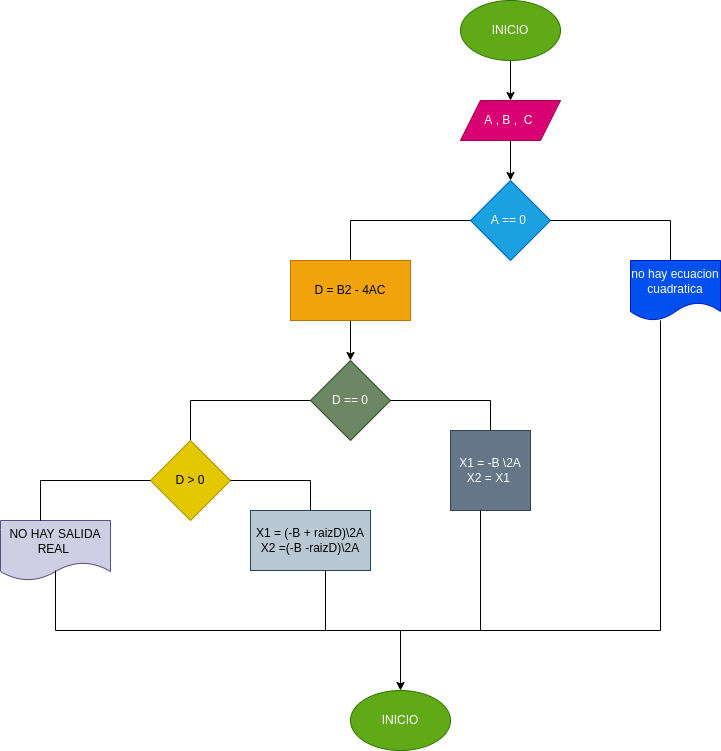

The diagram above was exported from draw.io. Its source (the exported page's mxGraphModel, read from the mxfile embedded in the PNG):
<mxGraphModel dx="2288" dy="411" grid="1" gridSize="10" guides="1" tooltips="1" connect="1" arrows="1" fold="1" page="1" pageScale="1" pageWidth="1654" pageHeight="2336" math="0" shadow="0">
  <root>
    <mxCell id="0" />
    <mxCell id="1" parent="0" />
    <mxCell id="4" value="" style="edgeStyle=none;html=1;" edge="1" parent="1" source="2" target="3">
      <mxGeometry relative="1" as="geometry" />
    </mxCell>
    <mxCell id="2" value="INICIO" style="ellipse;whiteSpace=wrap;html=1;fillColor=#60a917;fontColor=#ffffff;strokeColor=#2D7600;" vertex="1" parent="1">
      <mxGeometry x="260" y="60" width="100" height="60" as="geometry" />
    </mxCell>
    <mxCell id="6" value="" style="edgeStyle=none;html=1;" edge="1" parent="1" source="3" target="5">
      <mxGeometry relative="1" as="geometry" />
    </mxCell>
    <mxCell id="3" value="A , B ,&amp;nbsp; C&amp;nbsp;" style="shape=parallelogram;perimeter=parallelogramPerimeter;whiteSpace=wrap;html=1;fixedSize=1;fillColor=#d80073;fontColor=#ffffff;strokeColor=#A50040;" vertex="1" parent="1">
      <mxGeometry x="260" y="160" width="100" height="40" as="geometry" />
    </mxCell>
    <mxCell id="5" value="A == 0&amp;nbsp;" style="rhombus;whiteSpace=wrap;html=1;fillColor=#1ba1e2;fontColor=#ffffff;strokeColor=#006EAF;" vertex="1" parent="1">
      <mxGeometry x="270" y="240" width="80" height="80" as="geometry" />
    </mxCell>
    <mxCell id="7" value="" style="shape=partialRectangle;whiteSpace=wrap;html=1;bottom=0;right=0;fillColor=none;direction=south;" vertex="1" parent="1">
      <mxGeometry x="350" y="280" width="120" height="40" as="geometry" />
    </mxCell>
    <mxCell id="8" value="no hay ecuacion cuadratica" style="shape=document;whiteSpace=wrap;html=1;boundedLbl=1;fillColor=#0050ef;fontColor=#ffffff;strokeColor=#001DBC;" vertex="1" parent="1">
      <mxGeometry x="430" y="320" width="90" height="60" as="geometry" />
    </mxCell>
    <mxCell id="9" value="" style="shape=partialRectangle;whiteSpace=wrap;html=1;bottom=0;right=0;fillColor=none;" vertex="1" parent="1">
      <mxGeometry x="150" y="280" width="120" height="40" as="geometry" />
    </mxCell>
    <mxCell id="16" value="" style="edgeStyle=none;html=1;" edge="1" parent="1" source="14" target="15">
      <mxGeometry relative="1" as="geometry" />
    </mxCell>
    <mxCell id="14" value="D = B2 - 4AC" style="rounded=0;whiteSpace=wrap;html=1;fillColor=#f0a30a;fontColor=#000000;strokeColor=#BD7000;" vertex="1" parent="1">
      <mxGeometry x="90" y="320" width="120" height="60" as="geometry" />
    </mxCell>
    <mxCell id="15" value="D == 0" style="rhombus;whiteSpace=wrap;html=1;fillColor=#6d8764;fontColor=#ffffff;strokeColor=#3A5431;" vertex="1" parent="1">
      <mxGeometry x="110" y="420" width="80" height="80" as="geometry" />
    </mxCell>
    <mxCell id="17" value="" style="shape=partialRectangle;whiteSpace=wrap;html=1;bottom=0;right=0;fillColor=none;direction=south;" vertex="1" parent="1">
      <mxGeometry x="190" y="460" width="100" height="30" as="geometry" />
    </mxCell>
    <mxCell id="18" value="X1 = -B \2A&lt;br&gt;X2 = X1&amp;nbsp;" style="whiteSpace=wrap;html=1;aspect=fixed;fillColor=#647687;fontColor=#ffffff;strokeColor=#314354;" vertex="1" parent="1">
      <mxGeometry x="250" y="490" width="80" height="80" as="geometry" />
    </mxCell>
    <mxCell id="19" value="" style="shape=partialRectangle;whiteSpace=wrap;html=1;bottom=0;right=0;fillColor=none;" vertex="1" parent="1">
      <mxGeometry x="-10" y="460" width="120" height="40" as="geometry" />
    </mxCell>
    <mxCell id="20" value="D &amp;gt; 0" style="rhombus;whiteSpace=wrap;html=1;fillColor=#e3c800;fontColor=#000000;strokeColor=#B09500;" vertex="1" parent="1">
      <mxGeometry x="-50" y="500" width="80" height="80" as="geometry" />
    </mxCell>
    <mxCell id="22" value="" style="shape=partialRectangle;whiteSpace=wrap;html=1;bottom=0;right=0;fillColor=none;direction=south;" vertex="1" parent="1">
      <mxGeometry x="30" y="540" width="80" height="30" as="geometry" />
    </mxCell>
    <mxCell id="23" value="X1 = (-B + raizD)\2A&lt;br&gt;X2 =(-B -raizD)\2A" style="rounded=0;whiteSpace=wrap;html=1;fillColor=#bac8d3;strokeColor=#23445d;" vertex="1" parent="1">
      <mxGeometry x="50" y="570" width="120" height="60" as="geometry" />
    </mxCell>
    <mxCell id="24" value="NO HAY SALIDA REAL&amp;nbsp;" style="shape=document;whiteSpace=wrap;html=1;boundedLbl=1;fillColor=#d0cee2;strokeColor=#56517e;" vertex="1" parent="1">
      <mxGeometry x="-200" y="580" width="110" height="60" as="geometry" />
    </mxCell>
    <mxCell id="25" value="" style="shape=partialRectangle;whiteSpace=wrap;html=1;bottom=0;right=0;fillColor=none;" vertex="1" parent="1">
      <mxGeometry x="-160" y="540" width="110" height="40" as="geometry" />
    </mxCell>
    <mxCell id="26" value="" style="shape=partialRectangle;whiteSpace=wrap;html=1;bottom=1;right=1;left=1;top=0;fillColor=none;routingCenterX=-0.5;" vertex="1" parent="1">
      <mxGeometry x="-145" y="630" width="270" height="60" as="geometry" />
    </mxCell>
    <mxCell id="30" value="" style="edgeStyle=none;html=1;" edge="1" parent="1" source="27" target="29">
      <mxGeometry relative="1" as="geometry" />
    </mxCell>
    <mxCell id="27" value="" style="shape=partialRectangle;whiteSpace=wrap;html=1;bottom=0;right=0;fillColor=none;direction=west;" vertex="1" parent="1">
      <mxGeometry x="120" y="570" width="160" height="120" as="geometry" />
    </mxCell>
    <mxCell id="28" value="" style="shape=partialRectangle;whiteSpace=wrap;html=1;bottom=0;right=0;fillColor=none;direction=west;" vertex="1" parent="1">
      <mxGeometry x="280" y="380" width="180" height="310" as="geometry" />
    </mxCell>
    <mxCell id="29" value="INICIO" style="ellipse;whiteSpace=wrap;html=1;fillColor=#60a917;fontColor=#ffffff;strokeColor=#2D7600;" vertex="1" parent="1">
      <mxGeometry x="150" y="750" width="100" height="60" as="geometry" />
    </mxCell>
  </root>
</mxGraphModel>